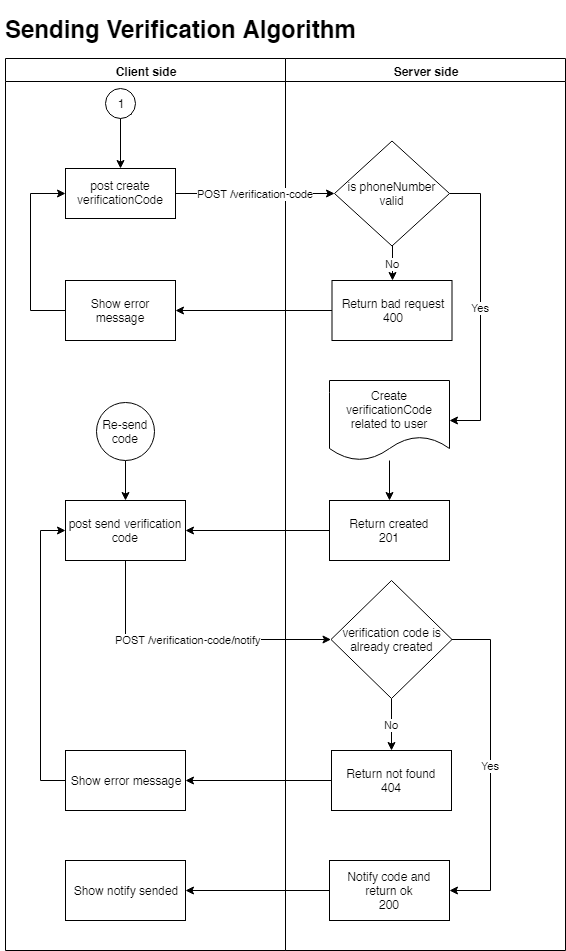

The diagram above was exported from draw.io. Its source (the exported page's mxGraphModel, read from the mxfile embedded in the PNG):
<mxGraphModel dx="1394" dy="715" grid="1" gridSize="10" guides="1" tooltips="1" connect="1" arrows="1" fold="1" page="1" pageScale="1" pageWidth="1169" pageHeight="826" background="#ffffff" math="0" shadow="0">
  <root>
    <mxCell id="0" />
    <mxCell id="1" parent="0" />
    <mxCell id="2" value="Client side" style="swimlane;whiteSpace=wrap" parent="1" vertex="1">
      <mxGeometry x="165" y="128" width="280" height="892" as="geometry" />
    </mxCell>
    <mxCell id="oyM9ot2u3Tm2asNTFKRB-45" style="edgeStyle=orthogonalEdgeStyle;rounded=0;orthogonalLoop=1;jettySize=auto;html=1;exitX=1;exitY=1;exitDx=0;exitDy=0;" edge="1" parent="2" source="oyM9ot2u3Tm2asNTFKRB-83" target="7">
      <mxGeometry relative="1" as="geometry">
        <mxPoint x="115" y="70" as="sourcePoint" />
        <Array as="points">
          <mxPoint x="115" y="56" />
        </Array>
      </mxGeometry>
    </mxCell>
    <mxCell id="7" value="post create &#10;verificationCode" style="" parent="2" vertex="1">
      <mxGeometry x="60" y="110" width="110" height="50" as="geometry" />
    </mxCell>
    <mxCell id="oyM9ot2u3Tm2asNTFKRB-84" style="edgeStyle=orthogonalEdgeStyle;rounded=0;orthogonalLoop=1;jettySize=auto;html=1;" edge="1" parent="2" source="oyM9ot2u3Tm2asNTFKRB-50" target="7">
      <mxGeometry relative="1" as="geometry">
        <Array as="points">
          <mxPoint x="25" y="252" />
          <mxPoint x="25" y="135" />
        </Array>
      </mxGeometry>
    </mxCell>
    <mxCell id="oyM9ot2u3Tm2asNTFKRB-50" value="Show error message" style="rounded=0;whiteSpace=wrap;html=1;" vertex="1" parent="2">
      <mxGeometry x="60" y="222" width="110" height="60" as="geometry" />
    </mxCell>
    <mxCell id="oyM9ot2u3Tm2asNTFKRB-59" value="post send verification code" style="rounded=0;whiteSpace=wrap;html=1;" vertex="1" parent="2">
      <mxGeometry x="60" y="442" width="120" height="60" as="geometry" />
    </mxCell>
    <mxCell id="oyM9ot2u3Tm2asNTFKRB-85" style="edgeStyle=orthogonalEdgeStyle;rounded=0;orthogonalLoop=1;jettySize=auto;html=1;" edge="1" parent="2" source="oyM9ot2u3Tm2asNTFKRB-72" target="oyM9ot2u3Tm2asNTFKRB-59">
      <mxGeometry relative="1" as="geometry">
        <Array as="points">
          <mxPoint x="35" y="722" />
          <mxPoint x="35" y="472" />
        </Array>
      </mxGeometry>
    </mxCell>
    <mxCell id="oyM9ot2u3Tm2asNTFKRB-72" value="Show error message" style="rounded=0;whiteSpace=wrap;html=1;" vertex="1" parent="2">
      <mxGeometry x="60" y="692" width="120" height="60" as="geometry" />
    </mxCell>
    <mxCell id="oyM9ot2u3Tm2asNTFKRB-77" value="Show notify sended" style="rounded=0;whiteSpace=wrap;html=1;" vertex="1" parent="2">
      <mxGeometry x="60" y="802" width="120" height="60" as="geometry" />
    </mxCell>
    <mxCell id="oyM9ot2u3Tm2asNTFKRB-82" style="edgeStyle=orthogonalEdgeStyle;rounded=0;orthogonalLoop=1;jettySize=auto;html=1;" edge="1" parent="2" source="oyM9ot2u3Tm2asNTFKRB-81" target="oyM9ot2u3Tm2asNTFKRB-59">
      <mxGeometry relative="1" as="geometry" />
    </mxCell>
    <mxCell id="oyM9ot2u3Tm2asNTFKRB-81" value="Re-send&lt;br&gt;code&lt;br&gt;" style="ellipse;whiteSpace=wrap;html=1;aspect=fixed;" vertex="1" parent="2">
      <mxGeometry x="91" y="344" width="58" height="58" as="geometry" />
    </mxCell>
    <mxCell id="oyM9ot2u3Tm2asNTFKRB-83" value="1" style="ellipse;whiteSpace=wrap;html=1;aspect=fixed;" vertex="1" parent="2">
      <mxGeometry x="100" y="30" width="30" height="30" as="geometry" />
    </mxCell>
    <mxCell id="3" value="Server side" style="swimlane;whiteSpace=wrap;startSize=23;" parent="1" vertex="1">
      <mxGeometry x="445" y="128" width="280" height="892" as="geometry" />
    </mxCell>
    <mxCell id="oyM9ot2u3Tm2asNTFKRB-66" value="No" style="edgeStyle=orthogonalEdgeStyle;rounded=0;orthogonalLoop=1;jettySize=auto;html=1;" edge="1" parent="3" source="oyM9ot2u3Tm2asNTFKRB-47" target="oyM9ot2u3Tm2asNTFKRB-64">
      <mxGeometry relative="1" as="geometry" />
    </mxCell>
    <mxCell id="oyM9ot2u3Tm2asNTFKRB-68" value="Yes" style="edgeStyle=orthogonalEdgeStyle;rounded=0;orthogonalLoop=1;jettySize=auto;html=1;entryX=1;entryY=0.5;entryDx=0;entryDy=0;" edge="1" parent="3" source="oyM9ot2u3Tm2asNTFKRB-47" target="oyM9ot2u3Tm2asNTFKRB-55">
      <mxGeometry relative="1" as="geometry">
        <Array as="points">
          <mxPoint x="195" y="135" />
          <mxPoint x="195" y="362" />
        </Array>
      </mxGeometry>
    </mxCell>
    <mxCell id="oyM9ot2u3Tm2asNTFKRB-47" value="is phoneNumber valid" style="rhombus;whiteSpace=wrap;html=1;" vertex="1" parent="3">
      <mxGeometry x="49" y="82.5" width="115" height="105" as="geometry" />
    </mxCell>
    <mxCell id="oyM9ot2u3Tm2asNTFKRB-58" style="edgeStyle=orthogonalEdgeStyle;rounded=0;orthogonalLoop=1;jettySize=auto;html=1;" edge="1" parent="3" source="oyM9ot2u3Tm2asNTFKRB-55" target="oyM9ot2u3Tm2asNTFKRB-57">
      <mxGeometry relative="1" as="geometry" />
    </mxCell>
    <mxCell id="oyM9ot2u3Tm2asNTFKRB-55" value="Create verificationCode related to user" style="shape=document;whiteSpace=wrap;html=1;boundedLbl=1;" vertex="1" parent="3">
      <mxGeometry x="44" y="322" width="120" height="80" as="geometry" />
    </mxCell>
    <mxCell id="oyM9ot2u3Tm2asNTFKRB-57" value="Return created&lt;br&gt;201" style="rounded=0;whiteSpace=wrap;html=1;" vertex="1" parent="3">
      <mxGeometry x="44" y="442" width="120" height="60" as="geometry" />
    </mxCell>
    <mxCell id="oyM9ot2u3Tm2asNTFKRB-71" value="No" style="edgeStyle=orthogonalEdgeStyle;rounded=0;orthogonalLoop=1;jettySize=auto;html=1;" edge="1" parent="3" source="oyM9ot2u3Tm2asNTFKRB-62" target="oyM9ot2u3Tm2asNTFKRB-70">
      <mxGeometry relative="1" as="geometry" />
    </mxCell>
    <mxCell id="oyM9ot2u3Tm2asNTFKRB-75" value="Yes" style="edgeStyle=orthogonalEdgeStyle;rounded=0;orthogonalLoop=1;jettySize=auto;html=1;" edge="1" parent="3" source="oyM9ot2u3Tm2asNTFKRB-62" target="oyM9ot2u3Tm2asNTFKRB-74">
      <mxGeometry relative="1" as="geometry">
        <Array as="points">
          <mxPoint x="205" y="581" />
          <mxPoint x="205" y="832" />
        </Array>
      </mxGeometry>
    </mxCell>
    <mxCell id="oyM9ot2u3Tm2asNTFKRB-62" value="verification code is already created" style="rhombus;whiteSpace=wrap;html=1;" vertex="1" parent="3">
      <mxGeometry x="45.5" y="522" width="121" height="118" as="geometry" />
    </mxCell>
    <mxCell id="oyM9ot2u3Tm2asNTFKRB-64" value="Return bad request&lt;br&gt;400&lt;br&gt;" style="rounded=0;whiteSpace=wrap;html=1;" vertex="1" parent="3">
      <mxGeometry x="46.5" y="222" width="120" height="60" as="geometry" />
    </mxCell>
    <mxCell id="oyM9ot2u3Tm2asNTFKRB-70" value="Return not found&lt;br&gt;404&lt;br&gt;" style="rounded=0;whiteSpace=wrap;html=1;" vertex="1" parent="3">
      <mxGeometry x="46" y="692" width="120" height="60" as="geometry" />
    </mxCell>
    <mxCell id="oyM9ot2u3Tm2asNTFKRB-74" value="Notify code and&lt;br&gt;return ok&lt;br&gt;200&lt;br&gt;" style="rounded=0;whiteSpace=wrap;html=1;" vertex="1" parent="3">
      <mxGeometry x="44" y="802" width="120" height="60" as="geometry" />
    </mxCell>
    <mxCell id="oyM9ot2u3Tm2asNTFKRB-43" value="&lt;h1&gt;&lt;b&gt;&lt;span lang=&quot;EN&quot;&gt;Sending Verification Algorithm&lt;/span&gt;&lt;/b&gt;&lt;br&gt;&lt;/h1&gt;" style="text;html=1;strokeColor=none;fillColor=none;spacing=5;spacingTop=-20;whiteSpace=wrap;overflow=hidden;rounded=0;" vertex="1" parent="1">
      <mxGeometry x="160" y="80" width="410" height="48" as="geometry" />
    </mxCell>
    <mxCell id="oyM9ot2u3Tm2asNTFKRB-46" value="POST /verification-code" style="edgeStyle=orthogonalEdgeStyle;rounded=0;orthogonalLoop=1;jettySize=auto;html=1;" edge="1" parent="1" source="7" target="oyM9ot2u3Tm2asNTFKRB-47">
      <mxGeometry relative="1" as="geometry">
        <mxPoint x="464.5" y="263" as="targetPoint" />
      </mxGeometry>
    </mxCell>
    <mxCell id="oyM9ot2u3Tm2asNTFKRB-60" style="edgeStyle=orthogonalEdgeStyle;rounded=0;orthogonalLoop=1;jettySize=auto;html=1;entryX=1;entryY=0.5;entryDx=0;entryDy=0;" edge="1" parent="1" source="oyM9ot2u3Tm2asNTFKRB-57" target="oyM9ot2u3Tm2asNTFKRB-59">
      <mxGeometry relative="1" as="geometry" />
    </mxCell>
    <mxCell id="oyM9ot2u3Tm2asNTFKRB-67" style="edgeStyle=orthogonalEdgeStyle;rounded=0;orthogonalLoop=1;jettySize=auto;html=1;" edge="1" parent="1" source="oyM9ot2u3Tm2asNTFKRB-64" target="oyM9ot2u3Tm2asNTFKRB-50">
      <mxGeometry relative="1" as="geometry" />
    </mxCell>
    <mxCell id="oyM9ot2u3Tm2asNTFKRB-69" value="POST /verification-code/notify" style="edgeStyle=orthogonalEdgeStyle;rounded=0;orthogonalLoop=1;jettySize=auto;html=1;" edge="1" parent="1" source="oyM9ot2u3Tm2asNTFKRB-59" target="oyM9ot2u3Tm2asNTFKRB-62">
      <mxGeometry relative="1" as="geometry">
        <mxPoint x="500" y="700" as="targetPoint" />
        <Array as="points">
          <mxPoint x="285" y="709" />
        </Array>
      </mxGeometry>
    </mxCell>
    <mxCell id="oyM9ot2u3Tm2asNTFKRB-73" style="edgeStyle=orthogonalEdgeStyle;rounded=0;orthogonalLoop=1;jettySize=auto;html=1;" edge="1" parent="1" source="oyM9ot2u3Tm2asNTFKRB-70" target="oyM9ot2u3Tm2asNTFKRB-72">
      <mxGeometry relative="1" as="geometry" />
    </mxCell>
    <mxCell id="oyM9ot2u3Tm2asNTFKRB-78" style="edgeStyle=orthogonalEdgeStyle;rounded=0;orthogonalLoop=1;jettySize=auto;html=1;" edge="1" parent="1" source="oyM9ot2u3Tm2asNTFKRB-74" target="oyM9ot2u3Tm2asNTFKRB-77">
      <mxGeometry relative="1" as="geometry" />
    </mxCell>
  </root>
</mxGraphModel>